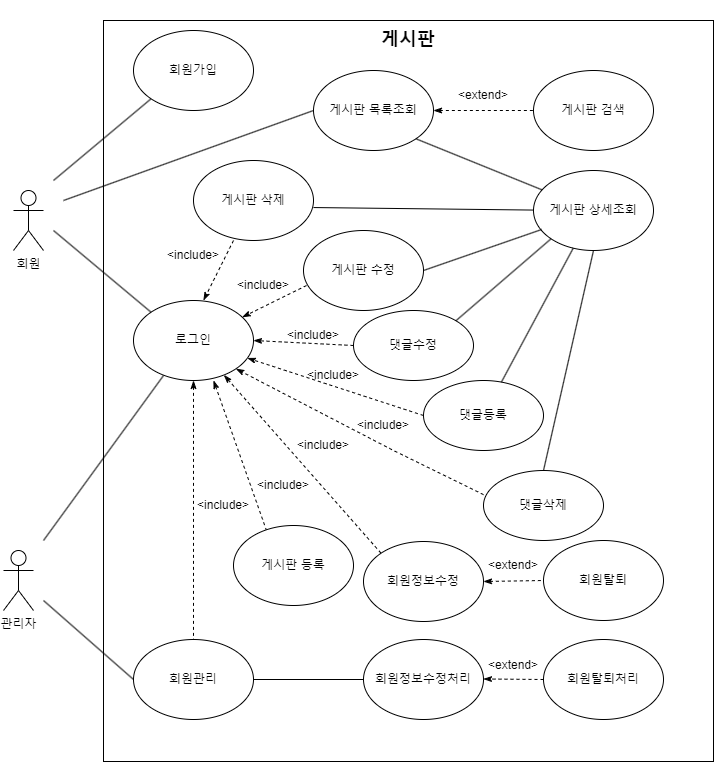

The diagram above was exported from draw.io. Its source (the exported page's mxGraphModel, read from the mxfile embedded in the PNG):
<mxGraphModel dx="1349" dy="705" grid="1" gridSize="10" guides="1" tooltips="1" connect="1" arrows="1" fold="1" page="1" pageScale="1" pageWidth="1654" pageHeight="2336" math="0" shadow="0">
  <root>
    <mxCell id="0" />
    <mxCell id="1" parent="0" />
    <mxCell id="2" value="회원" style="shape=umlActor;verticalLabelPosition=bottom;verticalAlign=top;html=1;outlineConnect=0;" vertex="1" parent="1">
      <mxGeometry x="220" y="1190" width="30" height="60" as="geometry" />
    </mxCell>
    <mxCell id="3" value="관리자" style="shape=umlActor;verticalLabelPosition=bottom;verticalAlign=top;html=1;outlineConnect=0;" vertex="1" parent="1">
      <mxGeometry x="210" y="1550" width="30" height="60" as="geometry" />
    </mxCell>
    <mxCell id="4" value="" style="rounded=0;whiteSpace=wrap;html=1;" vertex="1" parent="1">
      <mxGeometry x="310" y="1020" width="610" height="741" as="geometry" />
    </mxCell>
    <mxCell id="5" value="&lt;font style=&quot;font-size: 18px;&quot;&gt;&lt;b&gt;게시판&lt;/b&gt;&lt;/font&gt;" style="text;html=1;strokeColor=none;fillColor=none;align=center;verticalAlign=middle;whiteSpace=wrap;rounded=0;" vertex="1" parent="1">
      <mxGeometry x="485" y="1000" width="260" height="80" as="geometry" />
    </mxCell>
    <mxCell id="6" value="" style="endArrow=none;html=1;rounded=0;fontSize=18;entryX=0;entryY=1;entryDx=0;entryDy=0;" edge="1" target="7" parent="1">
      <mxGeometry width="50" height="50" relative="1" as="geometry">
        <mxPoint x="260" y="1180" as="sourcePoint" />
        <mxPoint x="320" y="1180" as="targetPoint" />
      </mxGeometry>
    </mxCell>
    <mxCell id="7" value="회원가입" style="ellipse;whiteSpace=wrap;html=1;fontSize=12;" vertex="1" parent="1">
      <mxGeometry x="340" y="1030" width="120" height="80" as="geometry" />
    </mxCell>
    <mxCell id="8" value="로그인" style="ellipse;whiteSpace=wrap;html=1;fontSize=12;" vertex="1" parent="1">
      <mxGeometry x="340" y="1300" width="120" height="80" as="geometry" />
    </mxCell>
    <mxCell id="9" value="" style="endArrow=none;html=1;rounded=0;fontSize=18;entryX=0;entryY=0;entryDx=0;entryDy=0;" edge="1" target="8" parent="1">
      <mxGeometry width="50" height="50" relative="1" as="geometry">
        <mxPoint x="260" y="1230" as="sourcePoint" />
        <mxPoint x="410" y="1138" as="targetPoint" />
      </mxGeometry>
    </mxCell>
    <mxCell id="10" value="" style="endArrow=none;html=1;rounded=0;fontSize=18;entryX=0;entryY=0;entryDx=0;entryDy=0;dashed=1;startArrow=classicThin;startFill=1;" edge="1" source="8" target="11" parent="1">
      <mxGeometry width="50" height="50" relative="1" as="geometry">
        <mxPoint x="450" y="1210" as="sourcePoint" />
        <mxPoint x="530" y="1200" as="targetPoint" />
      </mxGeometry>
    </mxCell>
    <mxCell id="11" value="회원정보수정" style="ellipse;whiteSpace=wrap;html=1;fontSize=12;" vertex="1" parent="1">
      <mxGeometry x="570" y="1541" width="120" height="80" as="geometry" />
    </mxCell>
    <mxCell id="12" value="회원탈퇴" style="ellipse;whiteSpace=wrap;html=1;fontSize=12;" vertex="1" parent="1">
      <mxGeometry x="750" y="1540" width="120" height="80" as="geometry" />
    </mxCell>
    <mxCell id="13" value="" style="endArrow=none;html=1;rounded=0;fontSize=18;entryX=0;entryY=0.5;entryDx=0;entryDy=0;exitX=1;exitY=0.5;exitDx=0;exitDy=0;dashed=1;targetPerimeterSpacing=0;endFill=0;startArrow=classicThin;startFill=1;" edge="1" source="11" target="12" parent="1">
      <mxGeometry width="50" height="50" relative="1" as="geometry">
        <mxPoint x="650" y="1130" as="sourcePoint" />
        <mxPoint x="740" y="1070" as="targetPoint" />
      </mxGeometry>
    </mxCell>
    <mxCell id="14" value="게시판 목록조회" style="ellipse;whiteSpace=wrap;html=1;fontSize=12;" vertex="1" parent="1">
      <mxGeometry x="520" y="1070" width="120" height="80" as="geometry" />
    </mxCell>
    <mxCell id="15" value="" style="endArrow=none;html=1;rounded=0;fontSize=18;entryX=0.275;entryY=0.063;entryDx=0;entryDy=0;exitX=0.667;exitY=1;exitDx=0;exitDy=0;exitPerimeter=0;dashed=1;startArrow=classicThin;startFill=1;entryPerimeter=0;" edge="1" source="8" target="19" parent="1">
      <mxGeometry width="50" height="50" relative="1" as="geometry">
        <mxPoint x="520" y="1270" as="sourcePoint" />
        <mxPoint x="580" y="1188" as="targetPoint" />
      </mxGeometry>
    </mxCell>
    <mxCell id="16" value="게시판 상세조회" style="ellipse;whiteSpace=wrap;html=1;fontSize=12;" vertex="1" parent="1">
      <mxGeometry x="740" y="1170" width="120" height="80" as="geometry" />
    </mxCell>
    <mxCell id="17" value="게시판 삭제" style="ellipse;whiteSpace=wrap;html=1;fontSize=12;" vertex="1" parent="1">
      <mxGeometry x="400" y="1160" width="120" height="80" as="geometry" />
    </mxCell>
    <mxCell id="18" value="게시판 수정" style="ellipse;whiteSpace=wrap;html=1;fontSize=12;" vertex="1" parent="1">
      <mxGeometry x="510" y="1230" width="120" height="80" as="geometry" />
    </mxCell>
    <mxCell id="19" value="게시판 등록" style="ellipse;whiteSpace=wrap;html=1;fontSize=12;" vertex="1" parent="1">
      <mxGeometry x="440" y="1525" width="120" height="80" as="geometry" />
    </mxCell>
    <mxCell id="20" value="댓글등록" style="ellipse;whiteSpace=wrap;html=1;fontSize=12;" vertex="1" parent="1">
      <mxGeometry x="630" y="1380" width="120" height="70" as="geometry" />
    </mxCell>
    <mxCell id="21" value="댓글수정" style="ellipse;whiteSpace=wrap;html=1;fontSize=12;" vertex="1" parent="1">
      <mxGeometry x="560" y="1310" width="120" height="70" as="geometry" />
    </mxCell>
    <mxCell id="22" value="댓글삭제" style="ellipse;whiteSpace=wrap;html=1;fontSize=12;" vertex="1" parent="1">
      <mxGeometry x="690" y="1470" width="120" height="70" as="geometry" />
    </mxCell>
    <mxCell id="23" value="게시판 검색" style="ellipse;whiteSpace=wrap;html=1;fontSize=12;" vertex="1" parent="1">
      <mxGeometry x="740" y="1070" width="120" height="80" as="geometry" />
    </mxCell>
    <mxCell id="24" value="" style="endArrow=none;html=1;rounded=0;fontSize=18;entryX=0;entryY=0.5;entryDx=0;entryDy=0;endFill=0;dashed=1;startArrow=classicThin;startFill=1;" edge="1" source="14" target="23" parent="1">
      <mxGeometry width="50" height="50" relative="1" as="geometry">
        <mxPoint x="597.5735931288073" y="1258.2842712474621" as="sourcePoint" />
        <mxPoint x="537.7867006531019" y="1334.548002615008" as="targetPoint" />
      </mxGeometry>
    </mxCell>
    <mxCell id="25" value="" style="endArrow=none;html=1;rounded=0;fontSize=18;exitX=0.25;exitY=0.938;exitDx=0;exitDy=0;exitPerimeter=0;" edge="1" source="8" parent="1">
      <mxGeometry width="50" height="50" relative="1" as="geometry">
        <mxPoint x="290" y="1520" as="sourcePoint" />
        <mxPoint x="250" y="1540" as="targetPoint" />
      </mxGeometry>
    </mxCell>
    <mxCell id="26" value="" style="endArrow=none;html=1;rounded=0;fontSize=18;exitX=0;exitY=0.5;exitDx=0;exitDy=0;" edge="1" source="27" parent="1">
      <mxGeometry width="50" height="50" relative="1" as="geometry">
        <mxPoint x="370" y="1370" as="sourcePoint" />
        <mxPoint x="250" y="1600" as="targetPoint" />
      </mxGeometry>
    </mxCell>
    <mxCell id="27" value="회원관리" style="ellipse;whiteSpace=wrap;html=1;fontSize=12;" vertex="1" parent="1">
      <mxGeometry x="340" y="1639" width="120" height="80" as="geometry" />
    </mxCell>
    <mxCell id="28" value="회원정보수정처리" style="ellipse;whiteSpace=wrap;html=1;fontSize=12;" vertex="1" parent="1">
      <mxGeometry x="570" y="1639" width="120" height="80" as="geometry" />
    </mxCell>
    <mxCell id="29" value="" style="endArrow=none;html=1;rounded=0;fontSize=18;entryX=1;entryY=0.5;entryDx=0;entryDy=0;" edge="1" target="27" parent="1">
      <mxGeometry width="50" height="50" relative="1" as="geometry">
        <mxPoint x="570" y="1679" as="sourcePoint" />
        <mxPoint x="510" y="1678.5" as="targetPoint" />
      </mxGeometry>
    </mxCell>
    <mxCell id="30" value="회원탈퇴처리" style="ellipse;whiteSpace=wrap;html=1;fontSize=12;" vertex="1" parent="1">
      <mxGeometry x="750" y="1639" width="120" height="80" as="geometry" />
    </mxCell>
    <mxCell id="31" value="" style="endArrow=classicThin;html=1;rounded=0;fontSize=18;dashed=1;endFill=1;startArrow=none;startFill=0;exitX=0;exitY=0.5;exitDx=0;exitDy=0;" edge="1" source="30" parent="1">
      <mxGeometry width="50" height="50" relative="1" as="geometry">
        <mxPoint x="740" y="1679" as="sourcePoint" />
        <mxPoint x="690" y="1678.5" as="targetPoint" />
      </mxGeometry>
    </mxCell>
    <mxCell id="32" value="" style="endArrow=none;html=1;rounded=0;fontSize=18;exitX=1;exitY=1;exitDx=0;exitDy=0;" edge="1" source="14" target="16" parent="1">
      <mxGeometry width="50" height="50" relative="1" as="geometry">
        <mxPoint x="452.43" y="1181.72" as="sourcePoint" />
        <mxPoint x="550.0035931288073" y="990.0042712474619" as="targetPoint" />
      </mxGeometry>
    </mxCell>
    <mxCell id="33" value="&amp;lt;extend&amp;gt;" style="text;html=1;strokeColor=none;fillColor=none;align=center;verticalAlign=middle;whiteSpace=wrap;rounded=0;fontSize=12;" vertex="1" parent="1">
      <mxGeometry x="690" y="1550" width="60" height="30" as="geometry" />
    </mxCell>
    <mxCell id="34" value="" style="endArrow=none;html=1;rounded=0;fontSize=18;entryX=0;entryY=0.5;entryDx=0;entryDy=0;" edge="1" target="14" parent="1">
      <mxGeometry width="50" height="50" relative="1" as="geometry">
        <mxPoint x="270" y="1200" as="sourcePoint" />
        <mxPoint x="367.57359312880726" y="1008.2842712474619" as="targetPoint" />
      </mxGeometry>
    </mxCell>
    <mxCell id="35" value="" style="endArrow=none;html=1;rounded=0;fontSize=12;targetPerimeterSpacing=0;entryX=1;entryY=0.588;entryDx=0;entryDy=0;entryPerimeter=0;" edge="1" source="16" target="17" parent="1">
      <mxGeometry width="50" height="50" relative="1" as="geometry">
        <mxPoint x="510" y="1300" as="sourcePoint" />
        <mxPoint x="570" y="1280" as="targetPoint" />
      </mxGeometry>
    </mxCell>
    <mxCell id="36" value="" style="endArrow=none;html=1;rounded=0;fontSize=12;targetPerimeterSpacing=0;entryX=0.5;entryY=0;entryDx=0;entryDy=0;exitX=0.5;exitY=1;exitDx=0;exitDy=0;" edge="1" source="16" target="22" parent="1">
      <mxGeometry width="50" height="50" relative="1" as="geometry">
        <mxPoint x="520" y="1310" as="sourcePoint" />
        <mxPoint x="700" y="1310" as="targetPoint" />
      </mxGeometry>
    </mxCell>
    <mxCell id="37" value="" style="endArrow=none;html=1;rounded=0;fontSize=12;targetPerimeterSpacing=0;" edge="1" source="16" target="20" parent="1">
      <mxGeometry width="50" height="50" relative="1" as="geometry">
        <mxPoint x="498.5" y="1323.04" as="sourcePoint" />
        <mxPoint x="761.5" y="1395" as="targetPoint" />
      </mxGeometry>
    </mxCell>
    <mxCell id="38" value="" style="endArrow=none;html=1;rounded=0;fontSize=12;targetPerimeterSpacing=0;exitX=0;exitY=1;exitDx=0;exitDy=0;entryX=1;entryY=0;entryDx=0;entryDy=0;" edge="1" source="16" target="21" parent="1">
      <mxGeometry width="50" height="50" relative="1" as="geometry">
        <mxPoint x="508.5" y="1333.04" as="sourcePoint" />
        <mxPoint x="727.5735931288073" y="1450.2512626584712" as="targetPoint" />
      </mxGeometry>
    </mxCell>
    <mxCell id="39" value="" style="endArrow=none;html=1;rounded=0;fontSize=12;targetPerimeterSpacing=0;entryX=1;entryY=0.5;entryDx=0;entryDy=0;exitX=0.067;exitY=0.738;exitDx=0;exitDy=0;exitPerimeter=0;" edge="1" source="16" target="18" parent="1">
      <mxGeometry width="50" height="50" relative="1" as="geometry">
        <mxPoint x="640.0051033185862" y="1249.4783052462485" as="sourcePoint" />
        <mxPoint x="470" y="1247.04" as="targetPoint" />
      </mxGeometry>
    </mxCell>
    <mxCell id="40" value="&amp;lt;include&amp;gt;" style="text;html=1;strokeColor=none;fillColor=none;align=center;verticalAlign=middle;whiteSpace=wrap;rounded=0;fontSize=12;" vertex="1" parent="1">
      <mxGeometry x="370" y="1240" width="60" height="30" as="geometry" />
    </mxCell>
    <mxCell id="41" value="" style="endArrow=classicThin;html=1;rounded=0;fontSize=18;entryX=0.583;entryY=0;entryDx=0;entryDy=0;dashed=1;targetPerimeterSpacing=0;endFill=1;entryPerimeter=0;" edge="1" target="8" parent="1">
      <mxGeometry width="50" height="50" relative="1" as="geometry">
        <mxPoint x="440" y="1240" as="sourcePoint" />
        <mxPoint x="490" y="1239" as="targetPoint" />
      </mxGeometry>
    </mxCell>
    <mxCell id="42" value="&amp;lt;include&amp;gt;" style="text;html=1;strokeColor=none;fillColor=none;align=center;verticalAlign=middle;whiteSpace=wrap;rounded=0;fontSize=12;" vertex="1" parent="1">
      <mxGeometry x="440" y="1270" width="60" height="30" as="geometry" />
    </mxCell>
    <mxCell id="43" value="" style="endArrow=classicThin;html=1;rounded=0;fontSize=18;dashed=1;targetPerimeterSpacing=0;endFill=1;exitX=0.025;exitY=0.688;exitDx=0;exitDy=0;exitPerimeter=0;" edge="1" source="18" target="8" parent="1">
      <mxGeometry width="50" height="50" relative="1" as="geometry">
        <mxPoint x="520" y="1280" as="sourcePoint" />
        <mxPoint x="489.96000000000004" y="1340" as="targetPoint" />
      </mxGeometry>
    </mxCell>
    <mxCell id="44" value="&amp;lt;include&amp;gt;" style="text;html=1;strokeColor=none;fillColor=none;align=center;verticalAlign=middle;whiteSpace=wrap;rounded=0;fontSize=12;" vertex="1" parent="1">
      <mxGeometry x="490" y="1320" width="60" height="30" as="geometry" />
    </mxCell>
    <mxCell id="45" value="" style="endArrow=classicThin;html=1;rounded=0;fontSize=18;dashed=1;targetPerimeterSpacing=0;endFill=1;entryX=1;entryY=0.5;entryDx=0;entryDy=0;exitX=0;exitY=0.5;exitDx=0;exitDy=0;" edge="1" source="21" target="8" parent="1">
      <mxGeometry width="50" height="50" relative="1" as="geometry">
        <mxPoint x="560" y="1354" as="sourcePoint" />
        <mxPoint x="488" y="1390" as="targetPoint" />
      </mxGeometry>
    </mxCell>
    <mxCell id="46" value="&amp;lt;include&amp;gt;" style="text;html=1;strokeColor=none;fillColor=none;align=center;verticalAlign=middle;whiteSpace=wrap;rounded=0;fontSize=12;" vertex="1" parent="1">
      <mxGeometry x="510" y="1360" width="60" height="30" as="geometry" />
    </mxCell>
    <mxCell id="47" value="" style="endArrow=classicThin;html=1;rounded=0;fontSize=18;dashed=1;targetPerimeterSpacing=0;endFill=1;exitX=0;exitY=0.5;exitDx=0;exitDy=0;" edge="1" source="20" target="8" parent="1">
      <mxGeometry width="50" height="50" relative="1" as="geometry">
        <mxPoint x="620" y="1424" as="sourcePoint" />
        <mxPoint x="520" y="1410" as="targetPoint" />
      </mxGeometry>
    </mxCell>
    <mxCell id="48" value="&amp;lt;include&amp;gt;" style="text;html=1;strokeColor=none;fillColor=none;align=center;verticalAlign=middle;whiteSpace=wrap;rounded=0;fontSize=12;" vertex="1" parent="1">
      <mxGeometry x="560" y="1410" width="60" height="30" as="geometry" />
    </mxCell>
    <mxCell id="49" value="" style="endArrow=classicThin;html=1;rounded=0;fontSize=18;dashed=1;targetPerimeterSpacing=0;endFill=1;entryX=1;entryY=1;entryDx=0;entryDy=0;" edge="1" target="8" parent="1">
      <mxGeometry width="50" height="50" relative="1" as="geometry">
        <mxPoint x="690" y="1494.12" as="sourcePoint" />
        <mxPoint x="522.065436072842" y="1429.999530136903" as="targetPoint" />
        <Array as="points">
          <mxPoint x="600" y="1450" />
        </Array>
      </mxGeometry>
    </mxCell>
    <mxCell id="50" value="&amp;lt;extend&amp;gt;" style="text;html=1;strokeColor=none;fillColor=none;align=center;verticalAlign=middle;whiteSpace=wrap;rounded=0;fontSize=12;" vertex="1" parent="1">
      <mxGeometry x="660" y="1080" width="60" height="30" as="geometry" />
    </mxCell>
    <mxCell id="51" value="&amp;lt;include&amp;gt;" style="text;html=1;strokeColor=none;fillColor=none;align=center;verticalAlign=middle;whiteSpace=wrap;rounded=0;fontSize=12;" vertex="1" parent="1">
      <mxGeometry x="500" y="1430" width="60" height="30" as="geometry" />
    </mxCell>
    <mxCell id="52" value="&amp;lt;extend&amp;gt;" style="text;html=1;strokeColor=none;fillColor=none;align=center;verticalAlign=middle;whiteSpace=wrap;rounded=0;fontSize=12;" vertex="1" parent="1">
      <mxGeometry x="690" y="1650" width="60" height="30" as="geometry" />
    </mxCell>
    <mxCell id="53" value="&amp;lt;include&amp;gt;" style="text;html=1;strokeColor=none;fillColor=none;align=center;verticalAlign=middle;whiteSpace=wrap;rounded=0;fontSize=12;" vertex="1" parent="1">
      <mxGeometry x="460" y="1470" width="60" height="30" as="geometry" />
    </mxCell>
    <mxCell id="54" value="" style="endArrow=none;html=1;rounded=0;fontSize=18;exitX=0.5;exitY=1;exitDx=0;exitDy=0;entryX=0.5;entryY=0;entryDx=0;entryDy=0;dashed=1;endFill=0;startArrow=classicThin;startFill=1;" edge="1" source="8" target="27" parent="1">
      <mxGeometry width="50" height="50" relative="1" as="geometry">
        <mxPoint x="380" y="1385.04" as="sourcePoint" />
        <mxPoint x="270" y="1550" as="targetPoint" />
      </mxGeometry>
    </mxCell>
    <mxCell id="55" value="&amp;lt;include&amp;gt;" style="text;html=1;strokeColor=none;fillColor=none;align=center;verticalAlign=middle;whiteSpace=wrap;rounded=0;fontSize=12;" vertex="1" parent="1">
      <mxGeometry x="400" y="1490" width="60" height="30" as="geometry" />
    </mxCell>
  </root>
</mxGraphModel>